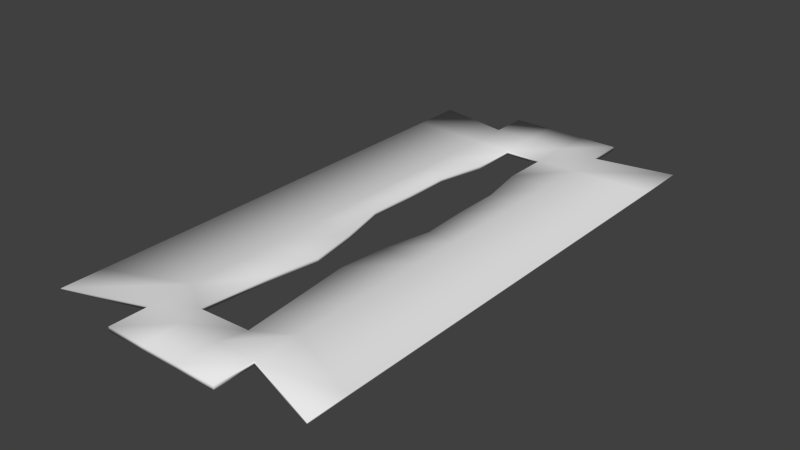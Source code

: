 # Source: Blade.blend  (saved by Blender 2.66.1; exported with 4.5.12 LTS)
import bpy
from mathutils import Matrix  # noqa: F401  (used for matrix-valued properties, if any)

bpy.ops.wm.read_factory_settings(use_empty=True)
scene = bpy.context.scene
scene.name = 'Scene'

# ---- collections
col_collection_1 = bpy.data.collections.new('Collection 1'); scene.collection.children.link(col_collection_1)

# ---- materials (node trees are filled in below, after node groups)
mat_material = bpy.data.materials.new('Material')
mat_material.alpha_threshold = 0.0
mat_material.use_transparent_shadow = False
mat_material.roughness = 0.5
mat_material.line_color = (0.0, 0.0, 0.0, 1.0)

# ---- material node trees

# ---- world
world_world = bpy.data.worlds.new('World'); scene.world = world_world
world_world.color = (0.05088, 0.05088, 0.05088)
world_world.use_sun_shadow = False
world_world.sun_shadow_jitter_overblur = 0.0
world_world.cycles.sampling_method = 'MANUAL'
world_world.cycles.sample_map_resolution = 256

# ---- meshes
me_cube = bpy.data.meshes.new('Cube')
me_cube.from_pydata([(0.07697, 0.1441, -0.0003245), (0.07697, -0.1441, -0.0003245), (-0.07697, -0.1441, -0.0003245), (-0.07697, 0.1441, -0.0003245), (0.07697, 0.1441, 0.0003245), (0.07697, -0.1441, 0.0003245), (-0.07697, -0.1441, 0.0003245), (-0.07697, 0.1441, 0.0003245), (0.03302, 0.1342, -0.001166), (-0.03302, 0.1342, -0.001166), (0.03302, -0.1291, -0.001166), (-0.03302, -0.1291, -0.001166), (0.03302, 0.1342, 0.001166), (-0.03302, 0.1342, 0.001166), (0.03302, -0.1291, 0.001166), (-0.03302, -0.1291, 0.001166), (0.03302, 0.1556, -0.001166), (-0.03302, 0.1556, -0.001166), (0.03302, 0.1556, 0.001166), (-0.03302, 0.1556, 0.001166), (0.03302, -0.151, -0.001166), (-0.03302, -0.151, -0.001166), (0.03302, -0.151, 0.001166), (-0.03302, -0.151, 0.001166), (0.01101, 0.1342, -0.001166), (-0.01101, 0.1342, -0.001166), (0.01101, -0.1291, -0.001166), (-0.01101, -0.1291, -0.001166), (0.01101, 0.1342, 0.001166), (-0.01101, 0.1342, 0.001166), (0.01101, -0.1291, 0.001166), (-0.01101, -0.1291, 0.001166), (0.01101, 0.1556, -0.001166), (-0.01101, 0.1556, -0.001166), (0.01101, 0.1556, 0.001166), (-0.01101, 0.1556, 0.001166), (0.01101, -0.151, -0.001166), (-0.01101, -0.151, -0.001166), (0.01101, -0.151, 0.001166), (-0.01101, -0.151, 0.001166), (0.07697, 0.1159, -0.0003245), (0.07697, -0.1209, -0.0003245), (-0.07697, -0.1209, -0.0003245), (-0.07697, 0.1159, -0.0003245), (0.07697, 0.1159, 0.0003245), (0.07697, -0.1209, 0.0003245), (-0.07697, -0.1209, 0.0003245), (-0.07697, 0.1159, 0.0003245), (0.03302, 0.112, 0.001166), (0.03302, -0.1044, 0.001166), (-0.03302, 0.112, 0.001166), (-0.03302, -0.1044, 0.001166), (0.03302, -0.1044, -0.001166), (0.03302, 0.112, -0.001166), (-0.03302, -0.1044, -0.001166), (-0.03302, 0.112, -0.001166), (0.01473, -0.1151, -0.001166), (0.01101, 0.112, -0.001166), (-0.01461, -0.1163, -0.001166), (-0.01101, 0.112, -0.001166), (0.01101, 0.112, 0.001166), (0.01473, -0.1151, 0.001166), (-0.01101, 0.112, 0.001166), (-0.01461, -0.1163, 0.001166), (0.07697, 0.08631, -0.0003245), (0.07697, 0.05672, -0.0003245), (0.07697, 0.02712, -0.0003245), (0.07697, -0.002479, -0.0003245), (0.07697, -0.03208, -0.0003245), (0.07697, -0.06167, -0.0003245), (0.07697, -0.09127, -0.0003245), (0.07697, 0.08631, 0.0003245), (0.07697, 0.05672, 0.0003245), (0.07697, 0.02712, 0.0003245), (0.07697, -0.002479, 0.0003245), (0.07697, -0.03208, 0.0003245), (0.07697, -0.06167, 0.0003245), (0.07697, -0.09127, 0.0003245), (0.03302, 0.08493, 0.001166), (0.03302, 0.05788, 0.001166), (0.03302, 0.03083, 0.001166), (0.03302, 0.003777, 0.001166), (0.03302, -0.02327, 0.001166), (0.03302, -0.05032, 0.001166), (0.03302, -0.07737, 0.001166), (0.03302, -0.07737, -0.001166), (0.03302, -0.05032, -0.001166), (0.03302, -0.02327, -0.001166), (0.03302, 0.003777, -0.001166), (0.03302, 0.03083, -0.001166), (0.03302, 0.05788, -0.001166), (0.03302, 0.08493, -0.001166), (0.01101, -0.07737, -0.001166), (0.00825, -0.05032, -0.001166), (0.01101, -0.02327, -0.001166), (0.01734, 0.003777, -0.001166), (0.01604, 0.03083, -0.001166), (0.01604, 0.05788, -0.001166), (0.01101, 0.08493, -0.001166), (0.01101, 0.08493, 0.001166), (0.01604, 0.05788, 0.001166), (0.01604, 0.03083, 0.001166), (0.01734, 0.003777, 0.001166), (0.01101, -0.02327, 0.001166), (0.00825, -0.05032, 0.001166), (0.01101, -0.07737, 0.001166), (-0.07697, -0.09127, -0.0003245), (-0.07697, -0.06167, -0.0003245), (-0.07697, -0.03208, -0.0003245), (-0.07697, -0.002479, -0.0003245), (-0.07697, 0.02712, -0.0003245), (-0.07697, 0.05672, -0.0003245), (-0.07697, 0.08631, -0.0003245), (-0.07697, -0.09127, 0.0003245), (-0.07697, -0.06167, 0.0003245), (-0.07697, -0.03208, 0.0003245), (-0.07697, -0.002479, 0.0003245), (-0.07697, 0.02712, 0.0003245), (-0.07697, 0.05672, 0.0003245), (-0.07697, 0.08631, 0.0003245), (-0.03302, 0.08493, 0.001166), (-0.03302, 0.05788, 0.001166), (-0.03302, 0.03083, 0.001166), (-0.03302, 0.003777, 0.001166), (-0.03302, -0.02327, 0.001166), (-0.03302, -0.05032, 0.001166), (-0.03302, -0.07737, 0.001166), (-0.03302, -0.07737, -0.001166), (-0.03302, -0.05032, -0.001166), (-0.03302, -0.02327, -0.001166), (-0.03302, 0.003777, -0.001166), (-0.03302, 0.03083, -0.001166), (-0.03302, 0.05788, -0.001166), (-0.03302, 0.08493, -0.001166), (-0.01101, -0.07737, -0.001166), (-0.006572, -0.05032, -0.001166), (-0.01101, -0.02327, -0.001166), (-0.01774, 0.003777, -0.001166), (-0.01694, 0.03083, -0.001166), (-0.01694, 0.05788, -0.001166), (-0.01101, 0.08493, -0.001166), (-0.01101, 0.08493, 0.001166), (-0.01694, 0.05788, 0.001166), (-0.01694, 0.03083, 0.001166), (-0.01774, 0.003777, 0.001166), (-0.01101, -0.02327, 0.001166), (-0.006572, -0.05032, 0.001166), (-0.01101, -0.07737, 0.001166)], [], [(54, 11, 2, 42), (51, 46, 6, 15), (41, 45, 5, 1), (11, 15, 6, 2), (43, 47, 7, 3), (13, 9, 3, 7), (4, 0, 8, 12), (9, 13, 19, 17), (1, 5, 14, 10), (15, 11, 21, 23), (45, 49, 14, 5), (63, 51, 15, 31), (41, 1, 10, 52), (58, 27, 11, 54), (35, 33, 17, 19), (12, 8, 16, 18), (28, 12, 18, 34), (25, 9, 17, 33), (37, 39, 23, 21), (10, 14, 22, 20), (31, 15, 23, 39), (26, 10, 20, 36), (11, 27, 37, 21), (27, 26, 36, 37), (14, 30, 38, 22), (30, 31, 39, 38), (20, 22, 38, 36), (36, 38, 39, 37), (8, 24, 32, 16), (24, 25, 33, 32), (13, 29, 35, 19), (29, 28, 34, 35), (18, 16, 32, 34), (34, 32, 33, 35), (52, 10, 26, 56), (56, 26, 27, 58), (49, 61, 30, 14), (61, 63, 31, 30), (28, 29, 62, 60), (64, 71, 72, 65), (12, 28, 60, 48), (84, 105, 61, 49), (24, 57, 59, 25), (40, 44, 71, 64), (8, 53, 57, 24), (85, 52, 56, 92), (25, 59, 55, 9), (134, 58, 54, 127), (0, 40, 53, 8), (70, 41, 52, 85), (29, 13, 50, 62), (147, 126, 51, 63), (4, 12, 48, 44), (77, 84, 49, 45), (2, 6, 46, 42), (112, 119, 47, 43), (0, 4, 44, 40), (70, 77, 45, 41), (13, 7, 47, 50), (126, 113, 46, 51), (9, 55, 43, 3), (127, 54, 42, 106), (65, 72, 73, 66), (66, 73, 74, 67), (67, 74, 75, 68), (68, 75, 76, 69), (69, 76, 77, 70), (44, 48, 78, 71), (71, 78, 79, 72), (72, 79, 80, 73), (73, 80, 81, 74), (74, 81, 82, 75), (75, 82, 83, 76), (76, 83, 84, 77), (40, 64, 91, 53), (64, 65, 90, 91), (65, 66, 89, 90), (66, 67, 88, 89), (67, 68, 87, 88), (68, 69, 86, 87), (69, 70, 85, 86), (53, 91, 98, 57), (91, 90, 97, 98), (90, 89, 96, 97), (89, 88, 95, 96), (88, 87, 94, 95), (87, 86, 93, 94), (86, 85, 92, 93), (48, 60, 99, 78), (78, 99, 100, 79), (79, 100, 101, 80), (80, 101, 102, 81), (81, 102, 103, 82), (82, 103, 104, 83), (83, 104, 105, 84), (55, 133, 112, 43), (133, 132, 111, 112), (132, 131, 110, 111), (131, 130, 109, 110), (130, 129, 108, 109), (129, 128, 107, 108), (128, 127, 106, 107), (50, 47, 119, 120), (120, 119, 118, 121), (121, 118, 117, 122), (122, 117, 116, 123), (123, 116, 115, 124), (124, 115, 114, 125), (125, 114, 113, 126), (42, 46, 113, 106), (106, 113, 114, 107), (107, 114, 115, 108), (108, 115, 116, 109), (109, 116, 117, 110), (110, 117, 118, 111), (111, 118, 119, 112), (62, 50, 120, 141), (141, 120, 121, 142), (142, 121, 122, 143), (143, 122, 123, 144), (144, 123, 124, 145), (145, 124, 125, 146), (146, 125, 126, 147), (59, 140, 133, 55), (140, 139, 132, 133), (139, 138, 131, 132), (138, 137, 130, 131), (137, 136, 129, 130), (136, 135, 128, 129), (135, 134, 127, 128), (62, 59, 57, 60), (63, 61, 56, 58), (105, 92, 56, 61), (92, 105, 104, 93), (93, 104, 103, 94), (94, 103, 102, 95), (95, 102, 101, 96), (96, 101, 100, 97), (97, 100, 99, 98), (98, 99, 60, 57), (140, 59, 62, 141), (139, 140, 141, 142), (138, 139, 142, 143), (137, 138, 143, 144), (136, 137, 144, 145), (135, 136, 145, 146), (134, 135, 146, 147), (147, 63, 58, 134)])
me_cube.polygons.foreach_set('use_smooth', [True] * 148)
_uv = me_cube.uv_layers.new(name='UVMap')
_uv.uv.foreach_set('vector', [0.6253, 0.1476, 0.6253, 0.06941, 0.7294, 0.02208, 0.7294, 0.09554, 0.2606, 0.8236, 0.3647, 0.8757, 0.3647, 0.9492, 0.2606, 0.9018, 0.742, 0.8391, 0.7435, 0.8391, 0.7435, 0.9125, 0.742, 0.9125, 0.749, 0.4178, 0.7435, 0.4178, 0.7455, 0.2786, 0.747, 0.2786, 0.7404, 0.8234, 0.742, 0.8234, 0.742, 0.9125, 0.7404, 0.9125, 0.749, 0.5568, 0.7435, 0.5568, 0.7455, 0.4178, 0.747, 0.4178, 0.7455, 0.0, 0.747, 1.416e-07, 0.749, 0.1394, 0.7435, 0.1394, 0.7349, 0.9321, 0.7404, 0.9321, 0.7404, 1.0, 0.7349, 1.0, 0.7455, 0.1394, 0.747, 0.1394, 0.749, 0.2786, 0.7435, 0.2786, 0.749, 0.8583, 0.7435, 0.8583, 0.7435, 0.7889, 0.749, 0.7889, 3.53e-08, 0.8757, 0.1041, 0.8236, 0.1041, 0.9018, 1.059e-07, 0.9492, 0.2169, 0.8612, 0.2606, 0.8236, 0.2606, 0.9018, 0.2084, 0.9018, 0.3647, 0.09554, 0.3647, 0.02208, 0.4688, 0.06941, 0.4688, 0.1476, 0.5816, 0.1101, 0.5731, 0.06941, 0.6253, 0.06941, 0.6253, 0.1476, 0.7349, 0.8624, 0.7404, 0.8624, 0.7404, 0.9321, 0.7349, 0.9321, 0.7404, 0.9321, 0.746, 0.9321, 0.746, 1.0, 0.7404, 1.0, 0.1563, 0.06788, 0.1041, 0.06788, 0.1041, 9.439e-08, 0.1563, 4.719e-08, 0.5731, 0.9034, 0.6253, 0.9034, 0.6253, 0.9713, 0.5731, 0.9713, 0.7349, 0.7927, 0.7294, 0.7927, 0.7294, 0.723, 0.7349, 0.723, 0.749, 0.7889, 0.7435, 0.7889, 0.7435, 0.7195, 0.749, 0.7195, 0.2084, 0.9018, 0.2606, 0.9018, 0.2606, 0.9713, 0.2084, 0.9713, 0.521, 0.06941, 0.4688, 0.06941, 0.4688, 4.719e-08, 0.521, 0.0, 0.6253, 0.06941, 0.5731, 0.06941, 0.5731, 0.0, 0.6253, 0.0, 0.5731, 0.06941, 0.521, 0.06941, 0.521, 0.0, 0.5731, 0.0, 0.1041, 0.9018, 0.1563, 0.9018, 0.1563, 0.9713, 0.1041, 0.9713, 0.1563, 0.9018, 0.2084, 0.9018, 0.2084, 0.9713, 0.1563, 0.9713, 0.7349, 0.9321, 0.7294, 0.9321, 0.7294, 0.8624, 0.7349, 0.8624, 0.7349, 0.8624, 0.7294, 0.8624, 0.7294, 0.7927, 0.7349, 0.7927, 0.4688, 0.9034, 0.521, 0.9034, 0.521, 0.9713, 0.4688, 0.9713, 0.521, 0.9034, 0.5731, 0.9034, 0.5731, 0.9713, 0.521, 0.9713, 0.2606, 0.06788, 0.2084, 0.06788, 0.2084, 0.0, 0.2606, 0.0, 0.2084, 0.06788, 0.1563, 0.06788, 0.1563, 4.719e-08, 0.2084, 0.0, 0.7349, 0.723, 0.7404, 0.723, 0.7404, 0.7927, 0.7349, 0.7927, 0.7349, 0.7927, 0.7404, 0.7927, 0.7404, 0.8624, 0.7349, 0.8624, 0.4688, 0.1476, 0.4688, 0.06941, 0.521, 0.06941, 0.5121, 0.1139, 0.5121, 0.1139, 0.521, 0.06941, 0.5731, 0.06941, 0.5816, 0.1101, 0.1041, 0.8236, 0.1474, 0.8573, 0.1563, 0.9018, 0.1041, 0.9018, 0.1474, 0.8573, 0.2169, 0.8612, 0.2084, 0.9018, 0.1563, 0.9018, 0.1563, 0.06788, 0.2084, 0.06788, 0.2084, 0.1383, 0.1563, 0.1383, 0.742, 0.1829, 0.7435, 0.1829, 0.7435, 0.2766, 0.742, 0.2766, 0.1041, 0.06788, 0.1563, 0.06788, 0.1563, 0.1383, 0.1041, 0.1383, 0.1041, 0.7379, 0.1563, 0.7379, 0.1474, 0.8573, 0.1041, 0.8236, 0.521, 0.9034, 0.521, 0.833, 0.5731, 0.833, 0.5731, 0.9034, 0.742, 0.08916, 0.7435, 0.08916, 0.7435, 0.1829, 0.742, 0.1829, 0.4688, 0.9034, 0.4688, 0.833, 0.521, 0.833, 0.521, 0.9034, 0.4688, 0.2333, 0.4688, 0.1476, 0.5121, 0.1139, 0.521, 0.2333, 0.5731, 0.9034, 0.5731, 0.833, 0.6253, 0.833, 0.6253, 0.9034, 0.5731, 0.2333, 0.5816, 0.1101, 0.6253, 0.1476, 0.6253, 0.2333, 0.3647, 0.9346, 0.3647, 0.8455, 0.4688, 0.833, 0.4688, 0.9034, 0.3647, 0.1893, 0.3647, 0.09554, 0.4688, 0.1476, 0.4688, 0.2333, 0.2084, 0.06788, 0.2606, 0.06788, 0.2606, 0.1383, 0.2084, 0.1383, 0.2084, 0.7379, 0.2606, 0.7379, 0.2606, 0.8236, 0.2169, 0.8612, 0.0, 0.03663, 0.1041, 0.06788, 0.1041, 0.1383, 5.295e-08, 0.1258, 3.53e-08, 0.782, 0.1041, 0.7379, 0.1041, 0.8236, 3.53e-08, 0.8757, 0.7404, 0.0, 0.742, 9.439e-08, 0.742, 0.07345, 0.7404, 0.07345, 0.7404, 0.7296, 0.742, 0.7296, 0.742, 0.8234, 0.7404, 0.8234, 0.742, 0.0, 0.7435, 2.36e-07, 0.7435, 0.08916, 0.742, 0.08916, 0.742, 0.7453, 0.7435, 0.7453, 0.7435, 0.8391, 0.742, 0.8391, 0.2606, 0.06788, 0.3647, 0.03663, 0.3647, 0.1258, 0.2606, 0.1383, 0.2606, 0.7379, 0.3647, 0.782, 0.3647, 0.8757, 0.2606, 0.8236, 0.6253, 0.9034, 0.6253, 0.833, 0.7294, 0.8455, 0.7294, 0.9346, 0.6253, 0.2333, 0.6253, 0.1476, 0.7294, 0.09554, 0.7294, 0.1893, 0.742, 0.2766, 0.7435, 0.2766, 0.7435, 0.3704, 0.742, 0.3704, 0.742, 0.3704, 0.7435, 0.3704, 0.7435, 0.4641, 0.742, 0.4641, 0.742, 0.4641, 0.7435, 0.4641, 0.7435, 0.5579, 0.742, 0.5579, 0.742, 0.5579, 0.7435, 0.5579, 0.7435, 0.6516, 0.742, 0.6516, 0.742, 0.6516, 0.7435, 0.6516, 0.7435, 0.7453, 0.742, 0.7453, 5.295e-08, 0.1258, 0.1041, 0.1383, 0.1041, 0.2239, 5.295e-08, 0.2195, 5.295e-08, 0.2195, 0.1041, 0.2239, 0.1041, 0.3096, 3.53e-08, 0.3133, 3.53e-08, 0.3133, 0.1041, 0.3096, 0.1041, 0.3953, 5.295e-08, 0.407, 5.295e-08, 0.407, 0.1041, 0.3953, 0.1041, 0.4809, 5.295e-08, 0.5008, 5.295e-08, 0.5008, 0.1041, 0.4809, 0.1041, 0.5666, 3.53e-08, 0.5945, 3.53e-08, 0.5945, 0.1041, 0.5666, 0.1041, 0.6523, 5.295e-08, 0.6882, 5.295e-08, 0.6882, 0.1041, 0.6523, 0.1041, 0.7379, 3.53e-08, 0.782, 0.3647, 0.8455, 0.3647, 0.7517, 0.4688, 0.7473, 0.4688, 0.833, 0.3647, 0.7517, 0.3647, 0.658, 0.4688, 0.6617, 0.4688, 0.7473, 0.3647, 0.658, 0.3647, 0.5642, 0.4688, 0.576, 0.4688, 0.6617, 0.3647, 0.5642, 0.3647, 0.4705, 0.4688, 0.4903, 0.4688, 0.576, 0.3647, 0.4705, 0.3647, 0.3768, 0.4688, 0.4046, 0.4688, 0.4903, 0.3647, 0.3768, 0.3647, 0.283, 0.4688, 0.319, 0.4688, 0.4046, 0.3647, 0.283, 0.3647, 0.1893, 0.4688, 0.2333, 0.4688, 0.319, 0.4688, 0.833, 0.4688, 0.7473, 0.521, 0.7473, 0.521, 0.833, 0.4688, 0.7473, 0.4688, 0.6617, 0.509, 0.6617, 0.521, 0.7473, 0.4688, 0.6617, 0.4688, 0.576, 0.509, 0.576, 0.509, 0.6617, 0.4688, 0.576, 0.4688, 0.4903, 0.506, 0.4903, 0.509, 0.576, 0.4688, 0.4903, 0.4688, 0.4046, 0.521, 0.4046, 0.506, 0.4903, 0.4688, 0.4046, 0.4688, 0.319, 0.5275, 0.319, 0.521, 0.4046, 0.4688, 0.319, 0.4688, 0.2333, 0.521, 0.2333, 0.5275, 0.319, 0.1041, 0.1383, 0.1563, 0.1383, 0.1563, 0.2239, 0.1041, 0.2239, 0.1041, 0.2239, 0.1563, 0.2239, 0.1444, 0.3096, 0.1041, 0.3096, 0.1041, 0.3096, 0.1444, 0.3096, 0.1444, 0.3953, 0.1041, 0.3953, 0.1041, 0.3953, 0.1444, 0.3953, 0.1413, 0.4809, 0.1041, 0.4809, 0.1041, 0.4809, 0.1413, 0.4809, 0.1563, 0.5666, 0.1041, 0.5666, 0.1041, 0.5666, 0.1563, 0.5666, 0.1628, 0.6523, 0.1041, 0.6523, 0.1041, 0.6523, 0.1628, 0.6523, 0.1563, 0.7379, 0.1041, 0.7379, 0.6253, 0.833, 0.6253, 0.7473, 0.7294, 0.7517, 0.7294, 0.8455, 0.6253, 0.7473, 0.6253, 0.6617, 0.7294, 0.658, 0.7294, 0.7517, 0.6253, 0.6617, 0.6253, 0.576, 0.7294, 0.5642, 0.7294, 0.658, 0.6253, 0.576, 0.6253, 0.4903, 0.7294, 0.4705, 0.7294, 0.5642, 0.6253, 0.4903, 0.6253, 0.4046, 0.7294, 0.3768, 0.7294, 0.4705, 0.6253, 0.4046, 0.6253, 0.319, 0.7294, 0.283, 0.7294, 0.3768, 0.6253, 0.319, 0.6253, 0.2333, 0.7294, 0.1893, 0.7294, 0.283, 0.2606, 0.1383, 0.3647, 0.1258, 0.3647, 0.2195, 0.2606, 0.2239, 0.2606, 0.2239, 0.3647, 0.2195, 0.3647, 0.3133, 0.2606, 0.3096, 0.2606, 0.3096, 0.3647, 0.3133, 0.3647, 0.407, 0.2606, 0.3953, 0.2606, 0.3953, 0.3647, 0.407, 0.3647, 0.5008, 0.2606, 0.4809, 0.2606, 0.4809, 0.3647, 0.5008, 0.3647, 0.5945, 0.2606, 0.5666, 0.2606, 0.5666, 0.3647, 0.5945, 0.3647, 0.6882, 0.2606, 0.6523, 0.2606, 0.6523, 0.3647, 0.6882, 0.3647, 0.782, 0.2606, 0.7379, 0.7404, 0.07345, 0.742, 0.07345, 0.742, 0.1672, 0.7404, 0.1672, 0.7404, 0.1672, 0.742, 0.1672, 0.742, 0.2609, 0.7404, 0.2609, 0.7404, 0.2609, 0.742, 0.2609, 0.742, 0.3547, 0.7404, 0.3547, 0.7404, 0.3547, 0.742, 0.3547, 0.742, 0.4484, 0.7404, 0.4484, 0.7404, 0.4484, 0.742, 0.4484, 0.742, 0.5422, 0.7404, 0.5422, 0.7404, 0.5422, 0.742, 0.5422, 0.742, 0.6359, 0.7404, 0.6359, 0.7404, 0.6359, 0.742, 0.6359, 0.742, 0.7296, 0.7404, 0.7296, 0.2084, 0.1383, 0.2606, 0.1383, 0.2606, 0.2239, 0.2084, 0.2239, 0.2084, 0.2239, 0.2606, 0.2239, 0.2606, 0.3096, 0.2225, 0.3096, 0.2225, 0.3096, 0.2606, 0.3096, 0.2606, 0.3953, 0.2225, 0.3953, 0.2225, 0.3953, 0.2606, 0.3953, 0.2606, 0.4809, 0.2244, 0.4809, 0.2244, 0.4809, 0.2606, 0.4809, 0.2606, 0.5666, 0.2084, 0.5666, 0.2084, 0.5666, 0.2606, 0.5666, 0.2606, 0.6523, 0.1979, 0.6523, 0.1979, 0.6523, 0.2606, 0.6523, 0.2606, 0.7379, 0.2084, 0.7379, 0.5731, 0.833, 0.5731, 0.7473, 0.6253, 0.7473, 0.6253, 0.833, 0.5731, 0.7473, 0.5872, 0.6617, 0.6253, 0.6617, 0.6253, 0.7473, 0.5872, 0.6617, 0.5872, 0.576, 0.6253, 0.576, 0.6253, 0.6617, 0.5872, 0.576, 0.5891, 0.4903, 0.6253, 0.4903, 0.6253, 0.576, 0.5891, 0.4903, 0.5731, 0.4046, 0.6253, 0.4046, 0.6253, 0.4903, 0.5731, 0.4046, 0.5626, 0.319, 0.6253, 0.319, 0.6253, 0.4046, 0.5626, 0.319, 0.5731, 0.2333, 0.6253, 0.2333, 0.6253, 0.319, 0.7435, 0.6497, 0.749, 0.6497, 0.749, 0.7195, 0.7435, 0.7195, 0.749, 0.5568, 0.749, 0.6497, 0.7435, 0.6497, 0.7435, 0.5568, 0.7404, 0.1195, 0.7349, 0.1195, 0.7349, 3.068e-07, 0.7404, 0.0, 0.7349, 0.1195, 0.7404, 0.1195, 0.7404, 0.2052, 0.7349, 0.2052, 0.7349, 0.2052, 0.7404, 0.2052, 0.7404, 0.2908, 0.7349, 0.2908, 0.7349, 0.2908, 0.7404, 0.2908, 0.7404, 0.3764, 0.7349, 0.3764, 0.7349, 0.3764, 0.7404, 0.3764, 0.7404, 0.462, 0.7349, 0.462, 0.7349, 0.462, 0.7404, 0.462, 0.7404, 0.5477, 0.7349, 0.5477, 0.7349, 0.5477, 0.7404, 0.5477, 0.7404, 0.6335, 0.7349, 0.6335, 0.7349, 0.6335, 0.7404, 0.6335, 0.7404, 0.7191, 0.7349, 0.7191, 0.7294, 0.08567, 0.7294, 0.0, 0.7349, 3.776e-07, 0.7349, 0.08567, 0.7294, 0.1714, 0.7294, 0.08567, 0.7349, 0.08567, 0.7349, 0.1714, 0.7294, 0.2571, 0.7294, 0.1714, 0.7349, 0.1714, 0.7349, 0.2571, 0.7294, 0.3428, 0.7294, 0.2571, 0.7349, 0.2571, 0.7349, 0.3428, 0.7294, 0.4283, 0.7294, 0.3428, 0.7349, 0.3428, 0.7349, 0.4283, 0.7294, 0.5139, 0.7294, 0.4283, 0.7349, 0.4283, 0.7349, 0.5139, 0.7294, 0.5997, 0.7294, 0.5139, 0.7349, 0.5139, 0.7349, 0.5997, 0.7349, 0.5997, 0.7349, 0.723, 0.7294, 0.723, 0.7294, 0.5997])
me_cube.materials.append(mat_material)
me_cube.use_remesh_preserve_volume = False
me_cube.use_remesh_preserve_attributes = False
me_cube.use_mirror_vertex_groups = False
me_cube.update()

# ---- objects
ob_blade = bpy.data.objects.new('blade', me_cube)

# ---- transforms, parenting, visibility, modifiers, constraints
ob_blade.location = (0.0, 0.0, 0.005369)
ob_blade.lock_rotations_4d = False
ob_blade.empty_display_type = 'ARROWS'
ob_blade.lineart.crease_threshold = 0.0

# ---- collection membership
col_collection_1.objects.link(ob_blade)

# ---- scene / render settings (as saved in the file)
scene.frame_start = 1; scene.frame_end = 250; scene.frame_set(1)
scene.render.engine = 'BLENDER_EEVEE_NEXT'
scene.render.resolution_percentage = 50
scene.render.dither_intensity = 0.0
scene.cycles.use_denoising = False
scene.cycles.samples = 10
scene.cycles.sampling_pattern = 'TABULATED_SOBOL'
scene.cycles.light_sampling_threshold = 0.0
scene.cycles.use_adaptive_sampling = False
scene.cycles.use_light_tree = False
scene.cycles.blur_glossy = 0.0
scene.cycles.volume_bounces = 1
scene.cycles.pixel_filter_type = 'GAUSSIAN'
scene.cycles.sample_clamp_indirect = 0.0
scene.view_settings.view_transform = 'Standard'
bpy.context.view_layer.update()

# ---- added for rendering (the .blend has no active camera and no usable light): camera, sun
cam_auto = bpy.data.cameras.new('AutoCamera')
cam_auto.lens = 50.0
cam_auto.sensor_width = 36.0
cam_auto.clip_end = 1000.0
ob_auto_camera = bpy.data.objects.new('AutoCamera', cam_auto)
scene.collection.objects.link(ob_auto_camera)
ob_auto_camera.location = (0.317483, -0.378683, 0.259355)
ob_auto_camera.rotation_euler = (1.09748, -7.21219e-08, 0.694738)
scene.camera = ob_auto_camera
light_auto_sun = bpy.data.lights.new('AutoSun', 'SUN')
light_auto_sun.energy = 3.0
light_auto_sun.angle = 0.0523599
ob_auto_sun = bpy.data.objects.new('AutoSun', light_auto_sun)
scene.collection.objects.link(ob_auto_sun)
ob_auto_sun.rotation_euler = (0.872665, 0.174533, 0.523599)
bpy.context.view_layer.update()

